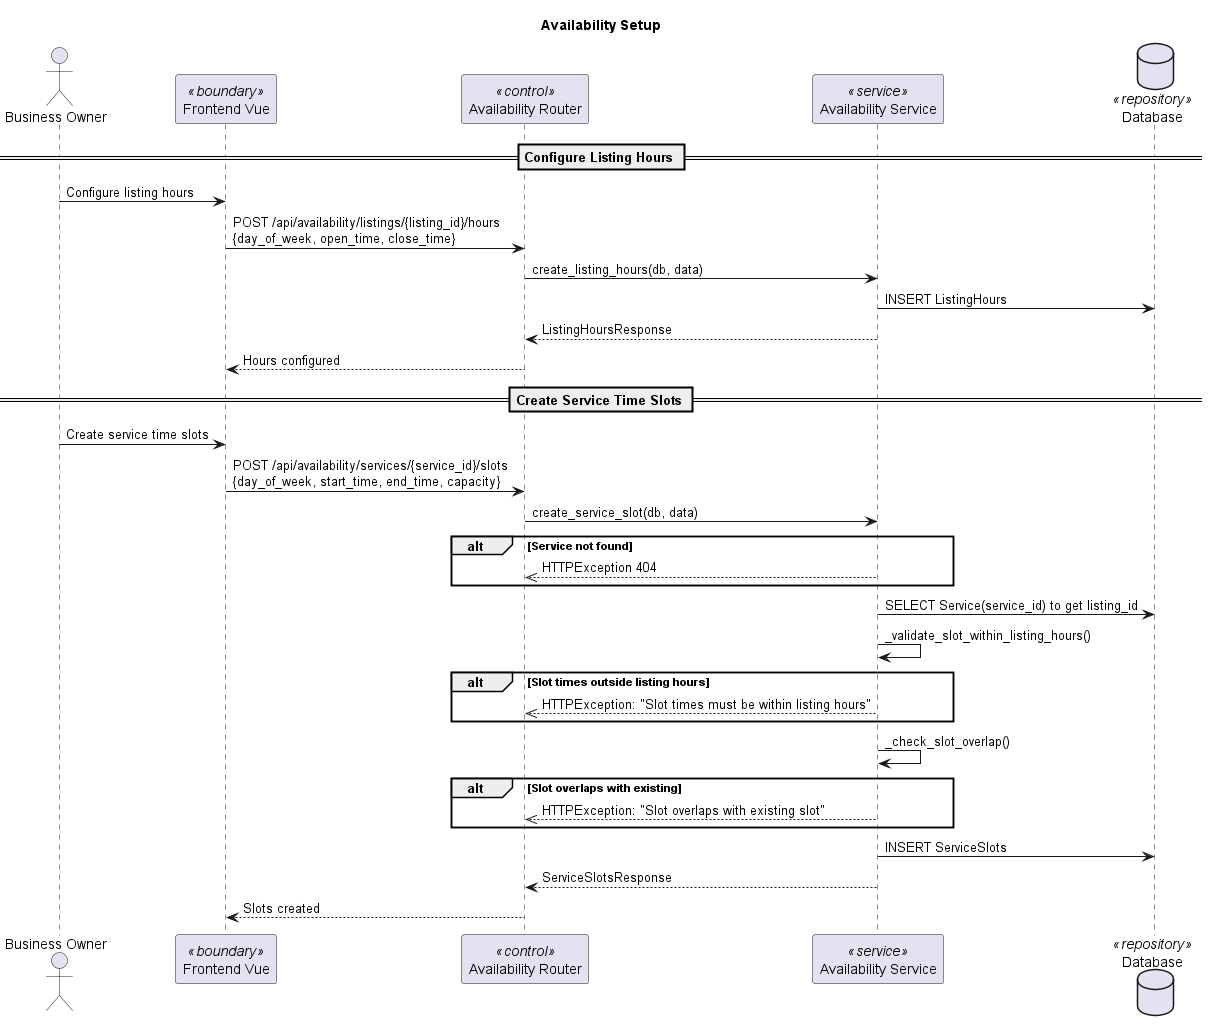

The diagram above was rendered by PlantUML. Its source (embedded in the PNG):
@startuml
title Availability Setup

actor "Business Owner" as BO
participant "Frontend Vue" as Frontend <<boundary>>
participant "Availability Router" as AvailabilityRouter <<control>>
participant "Availability Service" as AvailabilityService <<service>>
database "Database" as DB <<repository>>

== Configure Listing Hours ==

BO -> Frontend: Configure listing hours
Frontend -> AvailabilityRouter: POST /api/availability/listings/{listing_id}/hours\n{day_of_week, open_time, close_time}
AvailabilityRouter -> AvailabilityService: create_listing_hours(db, data)
AvailabilityService -> DB: INSERT ListingHours
AvailabilityService --> AvailabilityRouter: ListingHoursResponse
AvailabilityRouter --> Frontend: Hours configured

== Create Service Time Slots ==

BO -> Frontend: Create service time slots
Frontend -> AvailabilityRouter: POST /api/availability/services/{service_id}/slots\n{day_of_week, start_time, end_time, capacity}
AvailabilityRouter -> AvailabilityService: create_service_slot(db, data)

alt Service not found
    AvailabilityService -->> AvailabilityRouter: HTTPException 404
end

AvailabilityService -> DB: SELECT Service(service_id) to get listing_id
AvailabilityService -> AvailabilityService: _validate_slot_within_listing_hours()
alt Slot times outside listing hours
    AvailabilityService -->> AvailabilityRouter: HTTPException: "Slot times must be within listing hours"
end

AvailabilityService -> AvailabilityService: _check_slot_overlap()
alt Slot overlaps with existing
    AvailabilityService -->> AvailabilityRouter: HTTPException: "Slot overlaps with existing slot"
end

AvailabilityService -> DB: INSERT ServiceSlots
AvailabilityService --> AvailabilityRouter: ServiceSlotsResponse
AvailabilityRouter --> Frontend: Slots created

@enduml